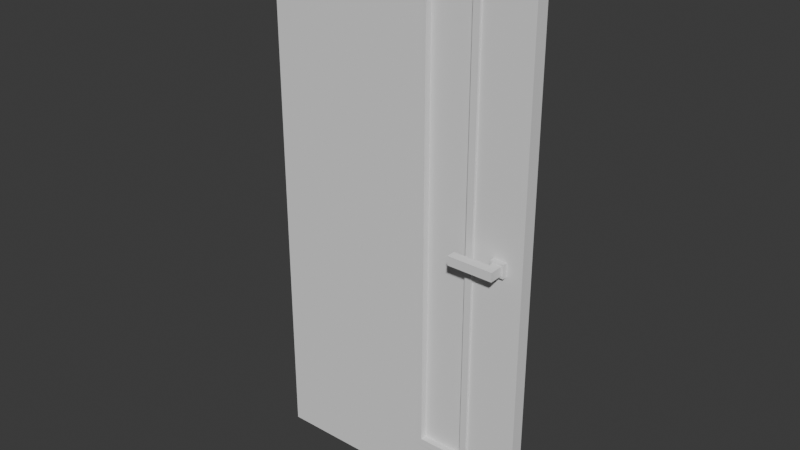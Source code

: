 # Source: RoomDoorB.blend  (saved by Blender 4.2.66; exported with 4.5.12 LTS)
import bpy
from mathutils import Matrix  # noqa: F401  (used for matrix-valued properties, if any)

bpy.ops.wm.read_factory_settings(use_empty=True)
scene = bpy.context.scene
scene.name = 'Scene'

# ---- collections
col_collection = bpy.data.collections.new('Collection'); scene.collection.children.link(col_collection)

# ---- world
world_world = bpy.data.worlds.new('World'); scene.world = world_world
world_world.use_nodes = True; world_world.node_tree.nodes.clear()
_N = world_world.node_tree.nodes; _L = world_world.node_tree.links
n0 = _N.new('ShaderNodeOutputWorld'); n0.name = 'World Output'; n0.location = (300, 300)
n1 = _N.new('ShaderNodeBackground'); n1.name = 'Background'; n1.location = (10, 300)
n1.inputs[0].default_value = (0.05088, 0.05088, 0.05088, 1.0)
_L.new(n1.outputs[0], n0.inputs[0])
n0.is_active_output = True
world_world.color = (0.05088, 0.05088, 0.05088)
world_world.sun_shadow_jitter_overblur = 0.0

# ---- meshes
me_cube_002 = bpy.data.meshes.new('Cube.002')
me_cube_002.from_pydata([(0.15, 0.03, -0.9708), (0.15, -0.03, -0.9708), (0.15, 0.03, -1.221), (0.15, -0.03, -1.221), (-0.6, 0.03, -0.9708), (-0.6, -0.03, -0.9708), (-0.6, 0.03, -1.221), (-0.6, -0.03, -1.221), (0.35, 0.03, -0.9708), (0.35, -0.03, -0.9708), (0.35, 0.03, -1.221), (0.35, -0.03, -1.221), (0.6, 0.03, -0.9708), (0.6, -0.03, -0.9708), (0.6, 0.03, -1.221), (0.6, -0.03, -1.221), (0.15, 0.03, 0.9792), (0.15, -0.03, 0.9792), (-0.6, 0.03, 0.9792), (-0.6, -0.03, 0.9792), (0.35, 0.03, 0.9792), (0.35, -0.03, 0.9792), (0.6, 0.03, 0.9792), (0.6, -0.03, 0.9792), (0.15, 0.03, 1.179), (0.15, -0.03, 1.179), (-0.6, 0.03, 1.179), (-0.6, -0.03, 1.179), (0.35, 0.03, 1.179), (0.35, -0.03, 1.179), (0.6, 0.03, 1.179), (0.6, -0.03, 1.179), (0.15, 0.04, -0.9708), (0.15, 0.03, -0.9708), (0.15, 0.04, -1.001), (0.15, 0.03, -1.001), (0.12, 0.04, -0.9708), (0.12, 0.03, -0.9708), (0.12, 0.04, -1.001), (0.12, 0.03, -1.001), (0.35, 0.04, -0.9708), (0.35, 0.03, -0.9708), (0.35, 0.04, -1.001), (0.35, 0.03, -1.001), (0.38, 0.04, -0.9708), (0.38, 0.03, -0.9708), (0.38, 0.04, -1.001), (0.38, 0.03, -1.001), (0.15, 0.04, 0.9792), (0.15, 0.03, 0.9792), (0.12, 0.04, 0.9792), (0.12, 0.03, 0.9792), (0.35, 0.04, 0.9792), (0.35, 0.03, 0.9792), (0.38, 0.04, 0.9792), (0.38, 0.03, 0.9792), (0.15, 0.04, 1.009), (0.15, 0.03, 1.009), (0.12, 0.04, 1.009), (0.12, 0.03, 1.009), (0.35, 0.04, 1.009), (0.35, 0.03, 1.009), (0.38, 0.04, 1.009), (0.38, 0.03, 1.009), (0.15, -0.03, -0.9708), (0.15, -0.04, -0.9708), (0.15, -0.03, -1.001), (0.15, -0.04, -1.001), (0.12, -0.03, -0.9708), (0.12, -0.04, -0.9708), (0.12, -0.03, -1.001), (0.12, -0.04, -1.001), (0.35, -0.03, -0.9708), (0.35, -0.04, -0.9708), (0.35, -0.03, -1.001), (0.35, -0.04, -1.001), (0.38, -0.03, -0.9708), (0.38, -0.04, -0.9708), (0.38, -0.03, -1.001), (0.38, -0.04, -1.001), (0.15, -0.03, 0.9792), (0.15, -0.04, 0.9792), (0.12, -0.03, 0.9792), (0.12, -0.04, 0.9792), (0.35, -0.03, 0.9792), (0.35, -0.04, 0.9792), (0.38, -0.03, 0.9792), (0.38, -0.04, 0.9792), (0.15, -0.03, 1.009), (0.15, -0.04, 1.009), (0.12, -0.03, 1.009), (0.12, -0.04, 1.009), (0.35, -0.03, 1.009), (0.35, -0.04, 1.009), (0.38, -0.03, 1.009), (0.38, -0.04, 1.009)], [], [(1, 3, 11, 9), (5, 4, 6, 7), (0, 2, 6, 4), (2, 3, 7, 6), (3, 1, 5, 7), (12, 8, 20, 22), (10, 8, 12, 14), (4, 5, 19, 18), (2, 0, 8, 10), (3, 2, 10, 11), (13, 15, 14, 12), (11, 10, 14, 15), (9, 11, 15, 13), (17, 21, 29, 25), (23, 22, 30, 31), (21, 23, 31, 29), (5, 1, 17, 19), (13, 12, 22, 23), (0, 4, 18, 16), (9, 13, 23, 21), (25, 24, 26, 27), (24, 25, 29, 28), (28, 29, 31, 30), (19, 17, 25, 27), (18, 19, 27, 26), (22, 20, 28, 30), (20, 16, 24, 28), (16, 18, 26, 24), (17, 16, 20, 21), (21, 20, 8, 9), (1, 9, 8, 0), (1, 0, 16, 17), (33, 35, 43, 41), (37, 36, 38, 39), (32, 34, 38, 36), (34, 35, 39, 38), (35, 33, 37, 39), (44, 40, 52, 54), (42, 40, 44, 46), (36, 37, 51, 50), (34, 32, 40, 42), (35, 34, 42, 43), (45, 47, 46, 44), (43, 42, 46, 47), (41, 43, 47, 45), (49, 53, 61, 57), (55, 54, 62, 63), (53, 55, 63, 61), (37, 33, 49, 51), (45, 44, 54, 55), (32, 36, 50, 48), (41, 45, 55, 53), (51, 49, 57, 59), (50, 51, 59, 58), (54, 52, 60, 62), (52, 48, 56, 60), (48, 50, 58, 56), (49, 48, 52, 53), (53, 52, 40, 41), (33, 41, 40, 32), (33, 32, 48, 49), (56, 58, 59, 57, 61, 63, 62, 60), (65, 67, 75, 73), (69, 68, 70, 71), (64, 66, 70, 68), (66, 67, 71, 70), (67, 65, 69, 71), (76, 72, 84, 86), (74, 72, 76, 78), (68, 69, 83, 82), (66, 64, 72, 74), (67, 66, 74, 75), (77, 79, 78, 76), (75, 74, 78, 79), (73, 75, 79, 77), (81, 85, 93, 89), (87, 86, 94, 95), (85, 87, 95, 93), (69, 65, 81, 83), (77, 76, 86, 87), (64, 68, 82, 80), (73, 77, 87, 85), (83, 81, 89, 91), (82, 83, 91, 90), (86, 84, 92, 94), (84, 80, 88, 92), (80, 82, 90, 88), (81, 80, 84, 85), (85, 84, 72, 73), (65, 73, 72, 64), (65, 64, 80, 81), (88, 90, 91, 89, 93, 95, 94, 92)])
_uv = me_cube_002.uv_layers.new(name='UVMap')
_uv.uv.foreach_set('vector', [0.625, 0.75, 0.625, 0.75, 0.625, 0.75, 0.625, 0.75, 0.625, 0.75, 0.625, 0.5, 0.625, 0.5, 0.625, 0.75, 0.625, 0.5, 0.625, 0.5, 0.625, 0.5, 0.625, 0.5, 0.625, 0.5, 0.625, 0.75, 0.625, 0.75, 0.625, 0.5, 0.625, 0.75, 0.625, 0.75, 0.625, 0.75, 0.625, 0.75, 0.625, 0.5, 0.625, 0.5, 0.625, 0.5, 0.625, 0.5, 0.625, 0.5, 0.625, 0.5, 0.625, 0.5, 0.625, 0.5, 0.625, 0.5, 0.625, 0.75, 0.625, 0.75, 0.625, 0.5, 0.625, 0.5, 0.625, 0.5, 0.625, 0.5, 0.625, 0.5, 0.625, 0.75, 0.625, 0.5, 0.625, 0.5, 0.625, 0.75, 0.625, 0.75, 0.625, 0.75, 0.625, 0.5, 0.625, 0.5, 0.625, 0.75, 0.625, 0.5, 0.625, 0.5, 0.625, 0.75, 0.625, 0.75, 0.625, 0.75, 0.625, 0.75, 0.625, 0.75, 0.625, 0.75, 0.625, 0.75, 0.625, 0.75, 0.625, 0.75, 0.625, 0.75, 0.625, 0.5, 0.625, 0.5, 0.625, 0.75, 0.625, 0.75, 0.625, 0.75, 0.625, 0.75, 0.625, 0.75, 0.625, 0.75, 0.625, 0.75, 0.625, 0.75, 0.625, 0.75, 0.625, 0.75, 0.625, 0.5, 0.625, 0.5, 0.625, 0.75, 0.625, 0.5, 0.625, 0.5, 0.625, 0.5, 0.625, 0.5, 0.625, 0.75, 0.625, 0.75, 0.625, 0.75, 0.625, 0.75, 0.625, 0.75, 0.625, 0.5, 0.625, 0.5, 0.625, 0.75, 0.625, 0.5, 0.625, 0.75, 0.625, 0.75, 0.625, 0.5, 0.625, 0.5, 0.625, 0.75, 0.625, 0.75, 0.625, 0.5, 0.625, 0.75, 0.625, 0.75, 0.625, 0.75, 0.625, 0.75, 0.625, 0.5, 0.625, 0.75, 0.625, 0.75, 0.625, 0.5, 0.625, 0.5, 0.625, 0.5, 0.625, 0.5, 0.625, 0.5, 0.625, 0.5, 0.625, 0.5, 0.625, 0.5, 0.625, 0.5, 0.625, 0.5, 0.625, 0.5, 0.625, 0.5, 0.625, 0.5, 0.625, 0.75, 0.625, 0.5, 0.625, 0.5, 0.625, 0.75, 0.625, 0.75, 0.625, 0.5, 0.625, 0.5, 0.625, 0.75, 0.625, 0.75, 0.625, 0.75, 0.625, 0.5, 0.625, 0.5, 0.625, 0.75, 0.625, 0.5, 0.625, 0.5, 0.625, 0.75, 0.625, 0.75, 0.625, 0.75, 0.625, 0.75, 0.625, 0.75, 0.625, 0.75, 0.625, 0.5, 0.625, 0.5, 0.625, 0.75, 0.625, 0.5, 0.625, 0.5, 0.625, 0.5, 0.625, 0.5, 0.625, 0.5, 0.625, 0.75, 0.625, 0.75, 0.625, 0.5, 0.625, 0.75, 0.625, 0.75, 0.625, 0.75, 0.625, 0.75, 0.625, 0.5, 0.625, 0.5, 0.625, 0.5, 0.625, 0.5, 0.625, 0.5, 0.625, 0.5, 0.625, 0.5, 0.625, 0.5, 0.625, 0.5, 0.625, 0.75, 0.625, 0.75, 0.625, 0.5, 0.625, 0.5, 0.625, 0.5, 0.625, 0.5, 0.625, 0.5, 0.625, 0.75, 0.625, 0.5, 0.625, 0.5, 0.625, 0.75, 0.625, 0.75, 0.625, 0.75, 0.625, 0.5, 0.625, 0.5, 0.625, 0.75, 0.625, 0.5, 0.625, 0.5, 0.625, 0.75, 0.625, 0.75, 0.625, 0.75, 0.625, 0.75, 0.625, 0.75, 0.625, 0.75, 0.625, 0.75, 0.625, 0.75, 0.625, 0.75, 0.625, 0.75, 0.625, 0.5, 0.625, 0.5, 0.625, 0.75, 0.625, 0.75, 0.625, 0.75, 0.625, 0.75, 0.625, 0.75, 0.625, 0.75, 0.625, 0.75, 0.625, 0.75, 0.625, 0.75, 0.625, 0.75, 0.625, 0.5, 0.625, 0.5, 0.625, 0.75, 0.625, 0.5, 0.625, 0.5, 0.625, 0.5, 0.625, 0.5, 0.625, 0.75, 0.625, 0.75, 0.625, 0.75, 0.625, 0.75, 0.625, 0.75, 0.625, 0.75, 0.625, 0.75, 0.625, 0.75, 0.625, 0.5, 0.625, 0.75, 0.625, 0.75, 0.625, 0.5, 0.625, 0.5, 0.625, 0.5, 0.625, 0.5, 0.625, 0.5, 0.625, 0.5, 0.625, 0.5, 0.625, 0.5, 0.625, 0.5, 0.625, 0.5, 0.625, 0.5, 0.625, 0.5, 0.625, 0.5, 0.625, 0.75, 0.625, 0.5, 0.625, 0.5, 0.625, 0.75, 0.625, 0.75, 0.625, 0.5, 0.625, 0.5, 0.625, 0.75, 0.625, 0.75, 0.625, 0.75, 0.625, 0.5, 0.625, 0.5, 0.625, 0.75, 0.625, 0.5, 0.625, 0.5, 0.625, 0.75, 0.625, 0.5, 0.625, 0.5, 0.625, 0.75, 0.625, 0.75, 0.625, 0.75, 0.625, 0.75, 0.625, 0.5, 0.625, 0.5, 0.625, 0.75, 0.625, 0.75, 0.625, 0.75, 0.625, 0.75, 0.625, 0.75, 0.625, 0.5, 0.625, 0.5, 0.625, 0.75, 0.625, 0.5, 0.625, 0.5, 0.625, 0.5, 0.625, 0.5, 0.625, 0.5, 0.625, 0.75, 0.625, 0.75, 0.625, 0.5, 0.625, 0.75, 0.625, 0.75, 0.625, 0.75, 0.625, 0.75, 0.625, 0.5, 0.625, 0.5, 0.625, 0.5, 0.625, 0.5, 0.625, 0.5, 0.625, 0.5, 0.625, 0.5, 0.625, 0.5, 0.625, 0.5, 0.625, 0.75, 0.625, 0.75, 0.625, 0.5, 0.625, 0.5, 0.625, 0.5, 0.625, 0.5, 0.625, 0.5, 0.625, 0.75, 0.625, 0.5, 0.625, 0.5, 0.625, 0.75, 0.625, 0.75, 0.625, 0.75, 0.625, 0.5, 0.625, 0.5, 0.625, 0.75, 0.625, 0.5, 0.625, 0.5, 0.625, 0.75, 0.625, 0.75, 0.625, 0.75, 0.625, 0.75, 0.625, 0.75, 0.625, 0.75, 0.625, 0.75, 0.625, 0.75, 0.625, 0.75, 0.625, 0.75, 0.625, 0.5, 0.625, 0.5, 0.625, 0.75, 0.625, 0.75, 0.625, 0.75, 0.625, 0.75, 0.625, 0.75, 0.625, 0.75, 0.625, 0.75, 0.625, 0.75, 0.625, 0.75, 0.625, 0.75, 0.625, 0.5, 0.625, 0.5, 0.625, 0.75, 0.625, 0.5, 0.625, 0.5, 0.625, 0.5, 0.625, 0.5, 0.625, 0.75, 0.625, 0.75, 0.625, 0.75, 0.625, 0.75, 0.625, 0.75, 0.625, 0.75, 0.625, 0.75, 0.625, 0.75, 0.625, 0.5, 0.625, 0.75, 0.625, 0.75, 0.625, 0.5, 0.625, 0.5, 0.625, 0.5, 0.625, 0.5, 0.625, 0.5, 0.625, 0.5, 0.625, 0.5, 0.625, 0.5, 0.625, 0.5, 0.625, 0.5, 0.625, 0.5, 0.625, 0.5, 0.625, 0.5, 0.625, 0.75, 0.625, 0.5, 0.625, 0.5, 0.625, 0.75, 0.625, 0.75, 0.625, 0.5, 0.625, 0.5, 0.625, 0.75, 0.625, 0.75, 0.625, 0.75, 0.625, 0.5, 0.625, 0.5, 0.625, 0.75, 0.625, 0.5, 0.625, 0.5, 0.625, 0.75, 0.625, 0.5, 0.625, 0.5, 0.625, 0.75, 0.625, 0.75, 0.625, 0.75, 0.625, 0.75, 0.625, 0.5, 0.625, 0.5])
me_cube_002.update()
me_cube_001 = bpy.data.meshes.new('Cube.001')
me_cube_001.from_pydata([(0.15, -0.01, -0.975), (0.35, -0.01, -0.975), (0.15, -0.01, 0.975), (0.35, -0.01, 0.975), (0.15, 0.01, -0.975), (0.35, 0.01, -0.975), (0.15, 0.01, 0.975), (0.35, 0.01, 0.975)], [], [(0, 1, 3, 2), (5, 4, 6, 7)])
_uv = me_cube_001.uv_layers.new(name='UVMap')
_uv.uv.foreach_set('vector', [0.625, 0.75, 0.625, 0.75, 0.625, 0.75, 0.625, 0.75, 0.625, 0.5, 0.625, 0.5, 0.625, 0.5, 0.625, 0.5])
me_cube_001.update()
me_cube = bpy.data.meshes.new('Cube')
me_cube.from_pydata([(1.25, -3.5, -1.0), (1.25, -3.5, 1.0), (1.25, -1.5, -1.0), (1.25, -1.5, 1.0), (3.25, -3.5, -1.0), (3.25, -3.5, 1.0), (3.25, -1.5, -1.0), (3.25, -1.5, 1.0), (1.25, -5.5, -1.0), (1.25, -5.5, 1.0), (3.25, -5.5, 1.0), (3.25, -5.5, -1.0), (-6.75, -5.5, 1.0), (-6.75, -5.5, -1.0), (-6.75, -3.5, 1.0), (-6.75, -3.5, -1.0), (1.25, 3.5, -1.0), (1.25, 3.5, 1.0), (1.25, 1.5, -1.0), (1.25, 1.5, 1.0), (3.25, 3.5, -1.0), (3.25, 3.5, 1.0), (3.25, 1.5, -1.0), (3.25, 1.5, 1.0), (1.25, 5.5, -1.0), (1.25, 5.5, 1.0), (3.25, 5.5, 1.0), (3.25, 5.5, -1.0), (-6.75, 5.5, 1.0), (-6.75, 5.5, -1.0), (-6.75, 3.5, 1.0), (-6.75, 3.5, -1.0)], [], [(0, 1, 3, 2), (2, 3, 7, 6), (6, 7, 5, 4), (5, 1, 9, 10), (2, 6, 4, 0), (7, 3, 1, 5), (11, 10, 9, 8), (4, 5, 10, 11), (14, 15, 13, 12), (0, 4, 11, 8), (1, 0, 15, 14), (8, 9, 12, 13), (0, 8, 13, 15), (9, 1, 14, 12), (16, 18, 19, 17), (18, 22, 23, 19), (22, 20, 21, 23), (21, 26, 25, 17), (18, 16, 20, 22), (23, 21, 17, 19), (27, 24, 25, 26), (20, 27, 26, 21), (30, 28, 29, 31), (16, 24, 27, 20), (17, 30, 31, 16), (24, 29, 28, 25), (16, 31, 29, 24), (25, 28, 30, 17)])
_uv = me_cube.uv_layers.new(name='UVMap')
_uv.uv.foreach_set('vector', [0.375, 0.0, 0.625, 0.0, 0.625, 0.25, 0.375, 0.25, 0.375, 0.25, 0.625, 0.25, 0.625, 0.5, 0.375, 0.5, 0.375, 0.5, 0.625, 0.5, 0.625, 0.75, 0.375, 0.75, 0.625, 0.75, 0.875, 0.75, 0.875, 0.75, 0.625, 0.75, 0.125, 0.5, 0.375, 0.5, 0.375, 0.75, 0.125, 0.75, 0.625, 0.5, 0.875, 0.5, 0.875, 0.75, 0.625, 0.75, 0.375, 0.75, 0.625, 0.75, 0.625, 1.0, 0.375, 1.0, 0.375, 0.75, 0.625, 0.75, 0.625, 0.75, 0.375, 0.75, 0.875, 0.75, 0.125, 0.75, 0.375, 1.0, 0.875, 0.75, 0.125, 0.75, 0.375, 0.75, 0.375, 0.75, 0.125, 0.75, 0.625, 0.0, 0.375, 0.0, 0.375, 0.0, 0.625, 0.0, 0.375, 1.0, 0.625, 1.0, 0.625, 1.0, 0.375, 1.0, 0.125, 0.75, 0.125, 0.75, 0.125, 0.75, 0.125, 0.75, 0.875, 0.75, 0.875, 0.75, 0.875, 0.75, 0.875, 0.75, 0.375, 0.0, 0.375, 0.25, 0.625, 0.25, 0.625, 0.0, 0.375, 0.25, 0.375, 0.5, 0.625, 0.5, 0.625, 0.25, 0.375, 0.5, 0.375, 0.75, 0.625, 0.75, 0.625, 0.5, 0.625, 0.75, 0.625, 0.75, 0.875, 0.75, 0.875, 0.75, 0.125, 0.5, 0.125, 0.75, 0.375, 0.75, 0.375, 0.5, 0.625, 0.5, 0.625, 0.75, 0.875, 0.75, 0.875, 0.5, 0.375, 0.75, 0.375, 1.0, 0.625, 1.0, 0.625, 0.75, 0.375, 0.75, 0.375, 0.75, 0.625, 0.75, 0.625, 0.75, 0.875, 0.75, 0.875, 0.75, 0.375, 1.0, 0.125, 0.75, 0.125, 0.75, 0.125, 0.75, 0.375, 0.75, 0.375, 0.75, 0.625, 0.0, 0.625, 0.0, 0.375, 0.0, 0.375, 0.0, 0.375, 1.0, 0.375, 1.0, 0.625, 1.0, 0.625, 1.0, 0.125, 0.75, 0.125, 0.75, 0.125, 0.75, 0.125, 0.75, 0.875, 0.75, 0.875, 0.75, 0.875, 0.75, 0.875, 0.75])
me_cube.update()
me_plane = bpy.data.meshes.new('Plane')
me_plane.from_pydata([(0.0, 0.0, 0.0)], [], [])
_uv = me_plane.uv_layers.new(name='UVMap')
_uv.uv.foreach_set('vector', [])
me_plane.update()
me_plane_001 = bpy.data.meshes.new('Plane.001')
me_plane_001.from_pydata([(0.0, 0.0, -1.2), (0.0, 0.0, 1.2)], [(0, 1)], [])
_uv = me_plane_001.uv_layers.new(name='UVMap')
_uv.uv.foreach_set('vector', [])
me_plane_001.update()
me_cube_003 = bpy.data.meshes.new('Cube.003')
me_cube_003.from_pydata([(-1.0, -1.667, -1.0), (-1.0, -1.667, 1.0), (-1.0, 1.667, -1.0), (-1.0, 1.667, 1.0), (1.0, -1.667, -1.0), (1.0, -1.667, 1.0), (1.0, 1.667, -1.0), (1.0, 1.667, 1.0)], [], [(0, 1, 3, 2), (2, 3, 7, 6), (6, 7, 5, 4), (4, 5, 1, 0), (2, 6, 4, 0), (7, 3, 1, 5)])
_uv = me_cube_003.uv_layers.new(name='UVMap')
_uv.uv.foreach_set('vector', [0.375, 0.0, 0.625, 0.0, 0.625, 0.25, 0.375, 0.25, 0.375, 0.25, 0.625, 0.25, 0.625, 0.5, 0.375, 0.5, 0.375, 0.5, 0.625, 0.5, 0.625, 0.75, 0.375, 0.75, 0.375, 0.75, 0.625, 0.75, 0.625, 1.0, 0.375, 1.0, 0.125, 0.5, 0.375, 0.5, 0.375, 0.75, 0.125, 0.75, 0.625, 0.5, 0.875, 0.5, 0.875, 0.75, 0.625, 0.75])
me_cube_003.update()

# ---- objects
ob_door = bpy.data.objects.new('Door', me_cube_002)
ob_glass = bpy.data.objects.new('Glass', me_cube_001)
ob_handles = bpy.data.objects.new('Handles', me_cube)
ob_handles_origin = bpy.data.objects.new('Handles Origin', me_plane)
ob_door_origin = bpy.data.objects.new('Door Origin', me_plane_001)
ob_handles_base = bpy.data.objects.new('Handles Base', me_cube_003)

# ---- transforms, parenting, visibility, modifiers, constraints
ob_door.parent = ob_door_origin
ob_door.matrix_parent_inverse = Matrix(((1.0, -0.0, 0.0, 0.6), (-0.0, 1.0, -0.0, -0.03), (0.0, 0.0, 1.0, -0.0), (-0.0, 0.0, -0.0, 1.0)))
ob_door.location = (3.229e-08, 1.205e-07, 0.02083)
ob_glass.parent = ob_door_origin
ob_glass.matrix_parent_inverse = Matrix(((1.0, -0.0, 0.0, 0.6), (-0.0, 1.0, -0.0, -0.03), (0.0, 0.0, 1.0, -0.0), (-0.0, 0.0, -0.0, 1.0)))
ob_glass.location = (5.96e-08, 1.192e-07, 0.025)
ob_handles.parent = ob_handles_origin
ob_handles.matrix_parent_inverse = Matrix(((1.0, -0.0, 0.0, -0.5), (-0.0, 1.0, -0.0, 0.0), (0.0, -0.0, 1.0, -0.0), (-0.0, 0.0, -0.0, 1.0)))
ob_handles.location = (0.455, -7.451e-09, 0.0)
ob_handles.scale = (0.02, 0.02, 0.02)
ob_handles_origin.parent = ob_door_origin
ob_handles_origin.matrix_parent_inverse = Matrix(((1.0, -0.0, 0.0, 0.6), (-0.0, 1.0, -0.0, -0.03), (0.0, 0.0, 1.0, -0.0), (-0.0, 0.0, -0.0, 1.0)))
ob_handles_origin.location = (0.5, 0.0, 0.0)
ob_door_origin.location = (-0.6, 0.03, 0.0)
ob_handles_base.parent = ob_door_origin
ob_handles_base.matrix_parent_inverse = Matrix(((1.0, -0.0, 0.0, 0.6), (-0.0, 1.0, -0.0, -0.03), (0.0, 0.0, 1.0, -0.0), (-0.0, 0.0, -0.0, 1.0)))
ob_handles_base.location = (0.5, 0.0, 0.0)
ob_handles_base.scale = (0.03, 0.03, 0.03)

# ---- collection membership
col_collection.objects.link(ob_door)
col_collection.objects.link(ob_glass)
col_collection.objects.link(ob_handles)
col_collection.objects.link(ob_handles_origin)
col_collection.objects.link(ob_door_origin)
col_collection.objects.link(ob_handles_base)

# ---- scene / render settings (as saved in the file)
scene.frame_start = 1; scene.frame_end = 250; scene.frame_set(1)
scene.render.engine = 'BLENDER_EEVEE_NEXT'
bpy.context.view_layer.update()

# ---- added for rendering (the .blend has no active camera and no usable light): camera, sun
cam_auto = bpy.data.cameras.new('AutoCamera')
cam_auto.lens = 50.0
cam_auto.sensor_width = 36.0
cam_auto.clip_end = 1000.0
ob_auto_camera = bpy.data.objects.new('AutoCamera', cam_auto)
scene.collection.objects.link(ob_auto_camera)
ob_auto_camera.location = (2.49097, -2.98916, 1.99277)
ob_auto_camera.rotation_euler = (1.09748, -7.21219e-08, 0.694738)
scene.camera = ob_auto_camera
light_auto_sun = bpy.data.lights.new('AutoSun', 'SUN')
light_auto_sun.energy = 3.0
light_auto_sun.angle = 0.0523599
ob_auto_sun = bpy.data.objects.new('AutoSun', light_auto_sun)
scene.collection.objects.link(ob_auto_sun)
ob_auto_sun.rotation_euler = (0.872665, 0.174533, 0.523599)
bpy.context.view_layer.update()
